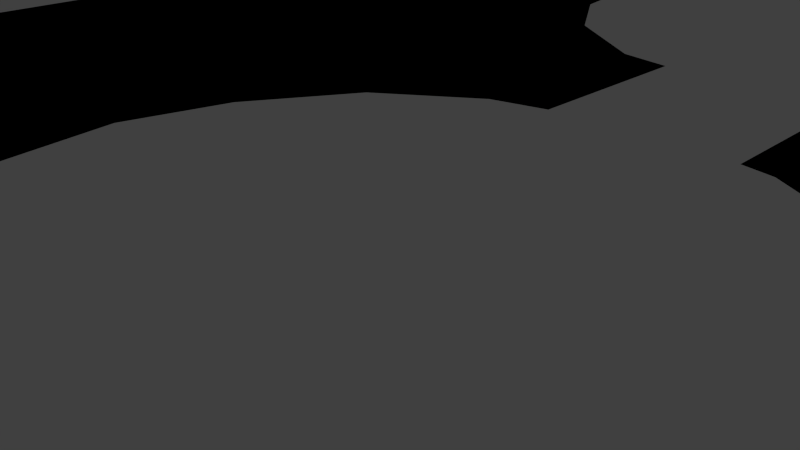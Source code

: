 # Source: CorridorStart.blend  (saved by Blender 2.71.0; exported with 4.5.12 LTS)
import bpy
from mathutils import Matrix  # noqa: F401  (used for matrix-valued properties, if any)

bpy.ops.wm.read_factory_settings(use_empty=True)
scene = bpy.context.scene
scene.name = 'Scene'

# ---- collections
col_collection_1 = bpy.data.collections.new('Collection 1'); scene.collection.children.link(col_collection_1)

# ---- materials (node trees are filled in below, after node groups)
mat_svgmat_001 = bpy.data.materials.new('SVGMat.001')
mat_svgmat_001.alpha_threshold = 0.0
mat_svgmat_001.use_transparent_shadow = False
mat_svgmat_001.diffuse_color = (0.0, 0.0, 0.0, 1.0)
mat_svgmat_001.roughness = 0.5
mat_svgmat_001.line_color = (0.0, 0.0, 0.0, 1.0)

# ---- material node trees

# ---- world
world_world = bpy.data.worlds.new('World'); scene.world = world_world
world_world.color = (0.05088, 0.05088, 0.05088)
world_world.use_sun_shadow = False
world_world.sun_shadow_jitter_overblur = 0.0
world_world.cycles.sampling_method = 'MANUAL'
world_world.cycles.sample_map_resolution = 256

# ---- cameras
cam_camera = bpy.data.cameras.new('Camera')
cam_camera.clip_end = 100.0
cam_camera.lens = 35.0
cam_camera.sensor_width = 32.0
cam_camera.sensor_height = 18.0
cam_camera.ortho_scale = 7.314
cam_camera.dof.focus_distance = 0.0
cam_camera.dof.aperture_fstop = 128.0

# ---- lights
light_lamp = bpy.data.lights.new('Lamp', 'POINT')
light_lamp.transmission_factor = 0.0
light_lamp.cutoff_distance = 30.0
light_lamp.energy = 100.0
light_lamp.shadow_buffer_clip_start = 1.001
light_lamp.shadow_soft_size = 0.1
light_lamp.shadow_maximum_resolution = 0.006
light_lamp.use_absolute_resolution = True
light_lamp.cycles.use_multiple_importance_sampling = False

# ---- curves / text
cu_curve_006 = bpy.data.curves.new('Curve.006', 'CURVE')
cu_curve_006.dimensions = '2D'
_sp = cu_curve_006.splines.new('BEZIER'); _sp.bezier_points.add(35)
_sp.bezier_points.foreach_set('co', [0.0571, 0.1964, 0.0, 0.06472, 0.1733, 0.0, 0.06387, 0.1482, 0.0, 0.05428, 0.1262, 0.0, 0.04228, 0.1123, 0.0, 0.02281, 0.1018, 0.0, 0.01829, 0.1011, 0.0, 0.01829, 0.06122, 0.0, 0.0245, 0.06013, 0.0, 0.0451, 0.04772, 0.0, 0.0578, 0.02881, 0.0, 0.0657, 0.004831, 0.0, 0.06486, -0.02028, 0.0, 0.05526, -0.04229, 0.0, 0.04327, -0.05611, 0.0, 0.0238, -0.0667, 0.0, -0.002027, -0.0705, 0.0, -0.02997, -0.06543, 0.0, -0.05198, -0.05019, 0.0, -0.0651, -0.02945, 0.0, -0.07018, -0.0002483, 0.0, -0.06468, 0.02176, 0.0, -0.05113, 0.04377, 0.0, -0.03124, 0.05773, 0.0, -0.01938, 0.06076, 0.0, -0.01938, 0.1009, 0.0, -0.03095, 0.103, 0.0, -0.05297, 0.1183, 0.0, -0.06609, 0.139, 0.0, -0.07117, 0.1682, 0.0, -0.06567, 0.1902, 0.0, -0.06185, 0.1964, 0.0, -0.1755, 0.1964, 0.0, -0.1755, -0.1269, 0.0, 0.1988, -0.1269, 0.0, 0.1988, 0.1964, 0.0])
_sp.bezier_points.foreach_set('handle_left', [0.1043, 0.1964, 0.0, 0.06218, 0.181, 0.0, 0.06415, 0.1565, 0.0, 0.05747, 0.1335, 0.0, 0.04628, 0.1169, 0.0, 0.0293, 0.1053, 0.0, 0.0198, 0.1013, 0.0, 0.01829, 0.07451, 0.0, 0.02243, 0.06049, 0.0, 0.03824, 0.05186, 0.0, 0.05357, 0.03512, 0.0, 0.06307, 0.01283, 0.0, 0.06514, -0.01191, 0.0, 0.05846, -0.03495, 0.0, 0.04727, -0.05151, 0.0, 0.03029, -0.06317, 0.0, 0.00658, -0.06924, 0.0, -0.02065, -0.06712, 0.0, -0.04464, -0.05527, 0.0, -0.06073, -0.03636, 0.0, -0.06849, -0.009983, 0.0, -0.06651, 0.01442, 0.0, -0.05565, 0.03643, 0.0, -0.03787, 0.05308, 0.0, -0.02333, 0.05975, 0.0, -0.01938, 0.08753, 0.0, -0.0271, 0.1023, 0.0, -0.04563, 0.1132, 0.0, -0.06171, 0.1321, 0.0, -0.06948, 0.1585, 0.0, -0.0675, 0.1829, 0.0, -0.06312, 0.1943, 0.0, -0.1376, 0.1964, 0.0, -0.1755, -0.01915, 0.0, 0.07402, -0.1269, 0.0, 0.1988, 0.08863, 0.0])
_sp.bezier_points.foreach_set('handle_right', [0.05964, 0.1887, 0.0, 0.06444, 0.1649, 0.0, 0.06067, 0.1408, 0.0, 0.05028, 0.1216, 0.0, 0.03579, 0.1088, 0.0, 0.0213, 0.1015, 0.0, 0.01829, 0.0878, 0.0, 0.02036, 0.06085, 0.0, 0.03137, 0.05599, 0.0, 0.04934, 0.04142, 0.0, 0.06044, 0.02082, 0.0, 0.06542, -0.00354, 0.0, 0.06166, -0.02762, 0.0, 0.05126, -0.0469, 0.0, 0.03678, -0.05964, 0.0, 0.01519, -0.06797, 0.0, -0.01134, -0.06881, 0.0, -0.0373, -0.06035, 0.0, -0.05635, -0.04328, 0.0, -0.0668, -0.01972, 0.0, -0.06835, 0.007088, 0.0, -0.06016, 0.0291, 0.0, -0.0445, 0.04842, 0.0, -0.02729, 0.05874, 0.0, -0.01938, 0.07414, 0.0, -0.02324, 0.1016, 0.0, -0.03829, 0.1081, 0.0, -0.05734, 0.1252, 0.0, -0.06778, 0.1487, 0.0, -0.06933, 0.1755, 0.0, -0.06439, 0.1923, 0.0, -0.09972, 0.1964, 0.0, -0.1755, 0.08863, 0.0, -0.05072, -0.1269, 0.0, 0.1988, -0.01915, 0.0, 0.1515, 0.1964, 0.0])
for _p, _l, _r in zip(_sp.bezier_points, ['VECTOR', 'VECTOR', 'VECTOR', 'VECTOR', 'VECTOR', 'VECTOR', 'VECTOR', 'VECTOR', 'VECTOR', 'VECTOR', 'VECTOR', 'VECTOR', 'VECTOR', 'VECTOR', 'VECTOR', 'VECTOR', 'VECTOR', 'VECTOR', 'VECTOR', 'VECTOR', 'VECTOR', 'VECTOR', 'VECTOR', 'VECTOR', 'VECTOR', 'VECTOR', 'VECTOR', 'VECTOR', 'VECTOR', 'VECTOR', 'VECTOR', 'VECTOR', 'VECTOR', 'VECTOR', 'VECTOR', 'VECTOR'], ['VECTOR', 'VECTOR', 'VECTOR', 'VECTOR', 'VECTOR', 'VECTOR', 'VECTOR', 'VECTOR', 'VECTOR', 'VECTOR', 'VECTOR', 'VECTOR', 'VECTOR', 'VECTOR', 'VECTOR', 'VECTOR', 'VECTOR', 'VECTOR', 'VECTOR', 'VECTOR', 'VECTOR', 'VECTOR', 'VECTOR', 'VECTOR', 'VECTOR', 'VECTOR', 'VECTOR', 'VECTOR', 'VECTOR', 'VECTOR', 'VECTOR', 'VECTOR', 'VECTOR', 'VECTOR', 'VECTOR', 'VECTOR']): _p.handle_left_type = _l; _p.handle_right_type = _r
_sp.use_cyclic_u = True
cu_curve_006.materials.append(mat_svgmat_001)
cu_curve_006.use_path_clamp = True
cu_curve_006.bevel_resolution = 0
cu_curve_006.fill_mode = 'BOTH'

# ---- objects
ob_curve_005 = bpy.data.objects.new('Curve.005', cu_curve_006)
ob_lamp = bpy.data.objects.new('Lamp', light_lamp)
ob_camera = bpy.data.objects.new('Camera', cam_camera)

# ---- transforms, parenting, visibility, modifiers, constraints
ob_curve_005.location = (0.0, 0.0, 0.0)
ob_curve_005.scale = (99.94, 99.89, 1.0)
ob_curve_005.lineart.crease_threshold = 0.0
ob_lamp.location = (4.076, 1.005, 5.904)
ob_lamp.rotation_euler = (0.6503, 0.05522, 1.866)
ob_lamp.lock_rotations_4d = False
ob_lamp.empty_display_type = 'ARROWS'
ob_lamp.color = (0.0, 0.0, 0.0, 0.0)
ob_lamp.lineart.crease_threshold = 0.0
ob_camera.location = (7.481, -6.508, 5.344)
ob_camera.rotation_euler = (1.109, 0.01082, 0.8149)
ob_camera.lock_rotations_4d = False
ob_camera.empty_display_type = 'ARROWS'
ob_camera.color = (0.0, 0.0, 0.0, 0.0)
ob_camera.display_type = 'WIRE'
ob_camera.lineart.crease_threshold = 0.0

# ---- collection membership
col_collection_1.objects.link(ob_curve_005)
col_collection_1.objects.link(ob_lamp)
col_collection_1.objects.link(ob_camera)

# ---- scene / render settings (as saved in the file)
scene.camera = ob_camera
scene.frame_start = 1; scene.frame_end = 250; scene.frame_set(1)
scene.render.engine = 'BLENDER_EEVEE_NEXT'
scene.render.resolution_percentage = 50
scene.render.dither_intensity = 0.0
scene.cycles.use_denoising = False
scene.cycles.samples = 10
scene.cycles.sampling_pattern = 'TABULATED_SOBOL'
scene.cycles.light_sampling_threshold = 0.0
scene.cycles.use_adaptive_sampling = False
scene.cycles.use_light_tree = False
scene.cycles.blur_glossy = 0.0
scene.cycles.volume_bounces = 1
scene.cycles.pixel_filter_type = 'GAUSSIAN'
scene.cycles.sample_clamp_indirect = 0.0
scene.view_settings.view_transform = 'Standard'
bpy.context.view_layer.update()
